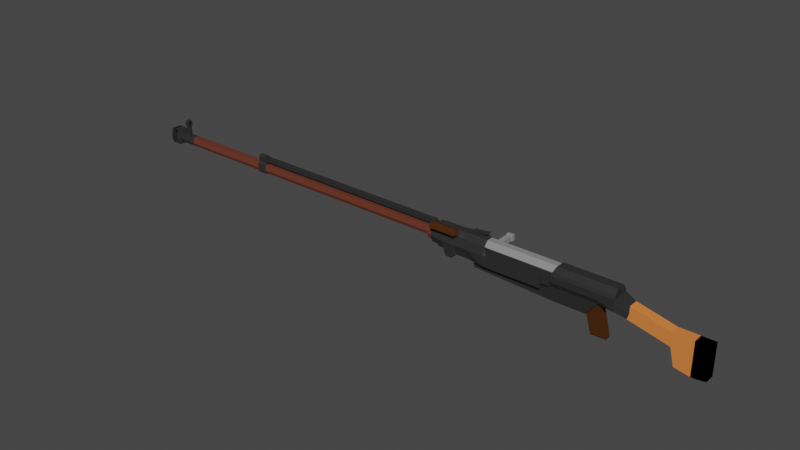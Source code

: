 # Source: ptrs.blend  (saved by Blender 2.93.20; exported with 4.5.12 LTS)
import bpy
from mathutils import Matrix  # noqa: F401  (used for matrix-valued properties, if any)

bpy.ops.wm.read_factory_settings(use_empty=True)
scene = bpy.context.scene
scene.name = 'Scene'

# ---- collections
col_collection = bpy.data.collections.new('Collection'); scene.collection.children.link(col_collection)

# ---- materials (node trees are filled in below, after node groups)
mat_darkmetal = bpy.data.materials.new('darkMetal')
mat_darkmetal.alpha_threshold = 0.0
mat_darkmetal.use_transparent_shadow = False
mat_darkmetal.line_color = (0.0, 0.0, 0.0, 1.0)
mat_darkerwood = bpy.data.materials.new('darkerWood')
mat_darkerwood.use_transparent_shadow = False
mat_wood = bpy.data.materials.new('wood')
mat_wood.use_transparent_shadow = False
mat_softdark = bpy.data.materials.new('softDark')
mat_softdark.use_transparent_shadow = False
mat_coppermetal = bpy.data.materials.new('copperMetal')
mat_coppermetal.use_transparent_shadow = False
mat_lightmetal = bpy.data.materials.new('lightMetal')
mat_lightmetal.use_transparent_shadow = False

# ---- material node trees
mat_darkmetal.use_nodes = True; mat_darkmetal.node_tree.nodes.clear()
_N = mat_darkmetal.node_tree.nodes; _L = mat_darkmetal.node_tree.links
n0 = _N.new('ShaderNodeOutputMaterial'); n0.name = 'Material Output'; n0.location = (300, 300)
n1 = _N.new('ShaderNodeBsdfPrincipled'); n1.name = 'Principled BSDF'; n1.location = (10, 300)
n1.distribution = 'GGX'
n1.subsurface_method = 'BURLEY'
n1.inputs[0].default_value = (0.02721, 0.02721, 0.02721, 1.0)
n1.inputs[2].default_value = 0.4
n1.inputs[3].default_value = 1.45
n1.inputs[27].default_value = (0.0, 0.0, 0.0, 1.0)
n1.inputs[28].default_value = 1.0
_L.new(n1.outputs[0], n0.inputs[0])
n0.is_active_output = True
mat_darkerwood.use_nodes = True; mat_darkerwood.node_tree.nodes.clear()
_N = mat_darkerwood.node_tree.nodes; _L = mat_darkerwood.node_tree.links
n0 = _N.new('ShaderNodeBsdfPrincipled'); n0.name = 'Principled BSDF'; n0.location = (10, 300)
n0.distribution = 'GGX'
n0.subsurface_method = 'BURLEY'
n0.inputs[0].default_value = (0.06372, 0.01847, 0.0, 1.0)
n0.inputs[3].default_value = 1.45
n0.inputs[27].default_value = (0.0, 0.0, 0.0, 1.0)
n0.inputs[28].default_value = 1.0
n1 = _N.new('ShaderNodeOutputMaterial'); n1.name = 'Material Output'; n1.location = (300, 300)
_L.new(n0.outputs[0], n1.inputs[0])
n1.is_active_output = True
mat_wood.use_nodes = True; mat_wood.node_tree.nodes.clear()
_N = mat_wood.node_tree.nodes; _L = mat_wood.node_tree.links
n0 = _N.new('ShaderNodeBsdfPrincipled'); n0.name = 'Principled BSDF'; n0.location = (10, 300)
n0.distribution = 'GGX'
n0.subsurface_method = 'BURLEY'
n0.inputs[0].default_value = (0.8, 0.2211, 0.04937, 1.0)
n0.inputs[3].default_value = 1.45
n0.inputs[27].default_value = (0.0, 0.0, 0.0, 1.0)
n0.inputs[28].default_value = 1.0
n1 = _N.new('ShaderNodeOutputMaterial'); n1.name = 'Material Output'; n1.location = (300, 300)
_L.new(n0.outputs[0], n1.inputs[0])
n1.is_active_output = True
mat_softdark.use_nodes = True; mat_softdark.node_tree.nodes.clear()
_N = mat_softdark.node_tree.nodes; _L = mat_softdark.node_tree.links
n0 = _N.new('ShaderNodeBsdfPrincipled'); n0.name = 'Principled BSDF'; n0.location = (10, 300)
n0.distribution = 'GGX'
n0.subsurface_method = 'BURLEY'
n0.inputs[0].default_value = (0.0, 0.0, 0.0, 1.0)
n0.inputs[3].default_value = 1.45
n0.inputs[13].default_value = 0.0
n0.inputs[27].default_value = (0.0, 0.0, 0.0, 1.0)
n0.inputs[28].default_value = 1.0
n1 = _N.new('ShaderNodeOutputMaterial'); n1.name = 'Material Output'; n1.location = (300, 300)
_L.new(n0.outputs[0], n1.inputs[0])
n1.is_active_output = True
mat_coppermetal.use_nodes = True; mat_coppermetal.node_tree.nodes.clear()
_N = mat_coppermetal.node_tree.nodes; _L = mat_coppermetal.node_tree.links
n0 = _N.new('ShaderNodeBsdfPrincipled'); n0.name = 'Principled BSDF'; n0.location = (10, 300)
n0.distribution = 'GGX'
n0.subsurface_method = 'BURLEY'
n0.inputs[0].default_value = (0.1376, 0.0351, 0.0197, 1.0)
n0.inputs[3].default_value = 1.45
n0.inputs[27].default_value = (0.0, 0.0, 0.0, 1.0)
n0.inputs[28].default_value = 1.0
n1 = _N.new('ShaderNodeOutputMaterial'); n1.name = 'Material Output'; n1.location = (300, 300)
_L.new(n0.outputs[0], n1.inputs[0])
n1.is_active_output = True
mat_lightmetal.use_nodes = True; mat_lightmetal.node_tree.nodes.clear()
_N = mat_lightmetal.node_tree.nodes; _L = mat_lightmetal.node_tree.links
n0 = _N.new('ShaderNodeBsdfPrincipled'); n0.name = 'Principled BSDF'; n0.location = (10, 300)
n0.distribution = 'GGX'
n0.subsurface_method = 'BURLEY'
n0.inputs[0].default_value = (0.2598, 0.2598, 0.2598, 1.0)
n0.inputs[3].default_value = 1.45
n0.inputs[27].default_value = (0.0, 0.0, 0.0, 1.0)
n0.inputs[28].default_value = 1.0
n1 = _N.new('ShaderNodeOutputMaterial'); n1.name = 'Material Output'; n1.location = (300, 300)
_L.new(n0.outputs[0], n1.inputs[0])
n1.is_active_output = True

# ---- world
world_world = bpy.data.worlds.new('World'); scene.world = world_world
world_world.use_nodes = True; world_world.node_tree.nodes.clear()
_N = world_world.node_tree.nodes; _L = world_world.node_tree.links
n0 = _N.new('ShaderNodeOutputWorld'); n0.name = 'World Output'; n0.location = (300, 300)
n1 = _N.new('ShaderNodeBackground'); n1.name = 'Background'; n1.location = (10, 300)
n1.inputs[0].default_value = (0.05088, 0.05088, 0.05088, 1.0)
_L.new(n1.outputs[0], n0.inputs[0])
n0.is_active_output = True
world_world.color = (0.05088, 0.05088, 0.05088)
world_world.use_sun_shadow = False
world_world.sun_shadow_jitter_overblur = 0.0

# ---- meshes
me_cube = bpy.data.meshes.new('Cube')
me_cube.from_pydata([(1.732, 0.07108, 0.275), (1.732, 0.07108, 0.1878), (1.732, -0.07108, 0.275), (1.732, -0.07108, 0.1878), (1.267, 0.07108, 0.275), (1.267, 0.04887, 0.1878), (1.267, -0.07108, 0.275), (1.267, -0.04887, 0.1878), (1.608, 0.04887, 0.1878), (1.608, -0.07108, 0.275), (1.608, -0.04887, 0.1878), (1.608, 0.07108, 0.275), (1.267, 0.03636, 0.07609), (1.267, -0.03636, 0.07609), (1.521, 0.03636, 0.07609), (1.521, -0.03636, 0.07609), (0.6504, 0.03604, 0.2143), (0.6504, -0.03604, 0.2143), (0.6504, 0.03604, 0.1026), (0.6504, -0.03604, 0.1026), (1.608, -0.03635, 0.3361), (1.294, -0.03635, 0.3361), (1.732, 0.03635, 0.3361), (1.732, -0.03635, 0.3361), (1.294, 0.03635, 0.3361), (1.608, 0.03635, 0.3361), (1.26, 0.06427, 0.1878), (1.26, -0.06427, 0.1878), (1.26, -0.06427, 0.2978), (1.26, 0.06427, 0.2978), (1.185, 0.06427, 0.1878), (1.185, -0.06427, 0.1878), (1.185, -0.06427, 0.2978), (1.185, 0.06427, 0.2978), (1.732, 0.07108, 0.2279), (1.267, -0.07108, 0.2279), (1.732, -0.07108, 0.2279), (1.267, 0.07108, 0.2279), (1.608, 0.07108, 0.2279), (1.608, -0.07108, 0.2279), (1.26, -0.06427, 0.2384), (1.26, 0.06427, 0.2384), (1.185, -0.06427, 0.2384), (1.185, 0.06427, 0.2384), (0.7447, -0.07845, 0.2384), (0.7447, -0.05758, 0.2978), (0.7447, 0.05228, 0.2978), (0.7447, 0.06427, 0.2384), (1.608, 0.06288, 0.2977), (1.732, 0.06288, 0.2977), (1.608, -0.06288, 0.2977), (1.277, -0.06288, 0.2977), (1.277, 0.06288, 0.2977), (1.732, -0.06288, 0.2977), (1.126, 0.06427, 0.2978), (1.092, -0.06427, 0.2978), (1.092, -0.06427, 0.2384), (1.092, 0.06427, 0.2384), (0.7636, -0.06427, 0.2978), (0.7636, -0.06427, 0.2384), (0.7636, 0.06427, 0.2384), (1.823, 0.03861, 0.1951), (1.81, 0.03861, 0.1516), (1.823, -0.03861, 0.1951), (1.81, -0.03861, 0.1516), (1.823, 0.03861, 0.2504), (1.823, -0.03861, 0.2504), (2.113, 0.03861, 0.1266), (2.113, 0.03861, 0.07965), (2.113, -0.03861, 0.1266), (2.113, -0.03861, 0.07965), (2.113, 0.03861, 0.1819), (2.113, -0.03861, 0.1819), (2.261, 0.03861, 0.1266), (2.261, 0.03861, 0.07965), (2.261, -0.03861, 0.1266), (2.261, -0.03861, 0.07965), (2.261, 0.03861, 0.1819), (2.261, -0.03861, 0.1819), (2.146, -0.03861, -0.05093), (2.146, 0.03861, -0.05093), (2.261, -0.03861, -0.07302), (2.261, 0.03861, -0.07302), (2.304, 0.03861, 0.1266), (2.304, 0.03861, 0.07965), (2.304, -0.03861, 0.1266), (2.304, -0.03861, 0.07965), (2.304, 0.03861, 0.1819), (2.304, -0.03861, 0.1819), (2.304, -0.03861, -0.07302), (2.304, 0.03861, -0.07302), (2.367, 0.03861, 0.1266), (2.367, 0.03861, 0.07965), (2.367, -0.03861, 0.1266), (2.367, -0.03861, 0.07965), (2.367, 0.03861, 0.1819), (2.367, -0.03861, 0.1819), (2.367, -0.03861, -0.0633), (2.367, 0.03861, -0.0633), (1.611, 0.02763, 0.1857), (1.611, -0.02763, 0.1857), (1.524, 0.02763, 0.0739), (1.524, -0.02763, 0.0739), (1.673, 0.02763, -0.05213), (1.673, -0.02763, -0.05213), (1.562, 0.02763, -0.05643), (1.562, -0.02763, -0.05643), (1.673, 0.01599, -0.06589), (1.673, -0.01599, -0.06589), (1.562, 0.01599, -0.07018), (1.562, -0.01599, -0.07018)], [], [(51, 50, 20, 21), (39, 9, 6, 35), (37, 5, 26, 41), (8, 1, 3, 10), (1, 34, 61, 62), (38, 11, 0, 34), (37, 4, 11, 38), (8, 10, 100, 99), (36, 2, 9, 39), (49, 48, 25, 22), (12, 14, 15, 13), (5, 12, 18, 16), (10, 7, 13, 15), (5, 8, 14, 12), (17, 16, 18, 19), (7, 5, 16, 17), (12, 13, 19, 18), (13, 7, 17, 19), (25, 24, 21, 20), (22, 25, 20, 23), (48, 52, 24, 25), (50, 53, 23, 20), (52, 51, 21, 24), (53, 49, 22, 23), (40, 28, 32, 42), (35, 6, 28, 40), (5, 7, 27, 26), (28, 6, 51), (43, 42, 56, 57), (41, 26, 30, 43), (26, 27, 31, 30), (33, 43, 57, 54), (29, 41, 43, 33), (31, 42, 43, 30), (7, 35, 40, 27), (27, 40, 42, 31), (3, 36, 39, 10), (5, 37, 38, 8), (8, 38, 34, 1), (36, 3, 64, 63), (4, 37, 41, 29), (10, 39, 35, 7), (44, 45, 46, 47), (59, 58, 45, 44), (60, 59, 44, 47), (2, 0, 49, 53), (4, 29, 52), (9, 2, 53, 50), (11, 4, 52, 48), (0, 11, 48, 49), (6, 9, 50, 51), (42, 32, 55, 56), (57, 56, 59, 60), (56, 55, 58, 59), (64, 62, 68, 70), (66, 63, 69, 72), (2, 36, 63, 66), (3, 1, 62, 64), (34, 0, 65, 61), (0, 2, 66, 65), (71, 72, 78, 77), (67, 71, 77, 73), (63, 64, 70, 69), (61, 65, 71, 67), (65, 66, 72, 71), (62, 61, 67, 68), (75, 76, 86, 85), (78, 75, 85, 88), (68, 67, 73, 74), (72, 69, 75, 78), (76, 81, 89, 86), (69, 70, 76, 75), (79, 80, 82, 81), (70, 68, 80, 79), (76, 70, 79, 81), (68, 74, 82, 80), (88, 85, 93, 96), (89, 90, 98, 97), (90, 84, 92, 98), (82, 74, 84, 90), (73, 77, 87, 83), (81, 82, 90, 89), (77, 78, 88, 87), (74, 73, 83, 84), (91, 95, 96, 93), (92, 91, 93, 94), (92, 94, 97, 98), (85, 86, 94, 93), (86, 89, 97, 94), (83, 87, 95, 91), (87, 88, 96, 95), (84, 83, 91, 92), (101, 99, 103, 105), (10, 15, 102, 100), (14, 8, 99, 101), (15, 14, 101, 102), (104, 106, 110, 108), (102, 101, 105, 106), (100, 102, 106, 104), (99, 100, 104, 103), (107, 108, 110, 109), (103, 104, 108, 107), (105, 103, 107, 109), (106, 105, 109, 110)])
me_cube.polygons.foreach_set('material_index', [0, 0, 0, 0, 0, 0, 0, 0, 0, 0, 0, 0, 0, 0, 0, 0, 0, 0, 0, 0, 0, 0, 0, 0, 0, 0, 0, 0, 0, 0, 0, 0, 0, 0, 0, 0, 0, 0, 0, 0, 0, 0, 0, 0, 0, 0, 0, 0, 0, 0, 0, 0, 0, 0, 2, 2, 0, 0, 0, 0, 2, 2, 2, 2, 2, 2, 3, 3, 2, 2, 3, 2, 2, 2, 2, 2, 3, 3, 3, 3, 3, 3, 3, 3, 3, 3, 3, 3, 3, 3, 3, 3, 1, 0, 0, 0, 1, 1, 1, 1, 1, 1, 1, 1])
_uv = me_cube.uv_layers.new(name='UVMap')
_uv.uv.foreach_set('vector', [0.625, 1.0, 0.625, 0.8166, 0.625, 0.8166, 0.625, 1.0, 0.4899, 0.8166, 0.625, 0.8166, 0.625, 1.0, 0.4899, 1.0, 0.4899, 0.25, 0.375, 0.25, 0.375, 0.25, 0.4899, 0.25, 0.3084, 0.5, 0.375, 0.5, 0.375, 0.75, 0.3084, 0.75, 0.375, 0.5, 0.4899, 0.5, 0.4899, 0.5, 0.375, 0.5, 0.4899, 0.4334, 0.625, 0.4334, 0.625, 0.5, 0.4899, 0.5, 0.4899, 0.25, 0.625, 0.25, 0.625, 0.4334, 0.4899, 0.4334, 0.3084, 0.5, 0.3084, 0.75, 0.3084, 0.75, 0.3084, 0.5, 0.4899, 0.75, 0.625, 0.75, 0.625, 0.8166, 0.4899, 0.8166, 0.625, 0.5, 0.625, 0.4334, 0.625, 0.4334, 0.625, 0.5, 0.125, 0.5, 0.3084, 0.5, 0.3084, 0.75, 0.125, 0.75, 0.375, 0.25, 0.375, 0.25, 0.375, 0.25, 0.375, 0.25, 0.375, 0.8166, 0.375, 1.0, 0.375, 1.0, 0.375, 0.8166, 0.375, 0.25, 0.375, 0.4334, 0.375, 0.4334, 0.375, 0.25, 0.375, 0.0, 0.375, 0.25, 0.375, 0.25, 0.375, 0.0, 0.375, 0.0, 0.375, 0.25, 0.375, 0.25, 0.375, 0.0, 0.125, 0.5, 0.125, 0.75, 0.125, 0.75, 0.125, 0.5, 0.375, 1.0, 0.375, 1.0, 0.375, 1.0, 0.375, 1.0, 0.6916, 0.5, 0.875, 0.5, 0.875, 0.75, 0.6916, 0.75, 0.625, 0.5, 0.6916, 0.5, 0.6916, 0.75, 0.625, 0.75, 0.625, 0.4334, 0.625, 0.25, 0.625, 0.25, 0.625, 0.4334, 0.625, 0.8166, 0.625, 0.75, 0.625, 0.75, 0.625, 0.8166, 0.625, 0.25, 0.625, 0.0, 0.625, 0.0, 0.625, 0.25, 0.625, 0.75, 0.625, 0.5, 0.625, 0.5, 0.625, 0.75, 0.4899, 1.0, 0.625, 1.0, 0.625, 1.0, 0.4899, 1.0, 0.4899, 1.0, 0.625, 1.0, 0.625, 1.0, 0.4899, 1.0, 0.375, 0.25, 0.375, 0.0, 0.375, 0.0, 0.375, 0.25, 0.625, 1.0, 0.625, 1.0, 0.625, 1.0, 0.4899, 0.25, 0.4899, 0.0, 0.4899, 0.0, 0.4899, 0.25, 0.4899, 0.25, 0.375, 0.25, 0.375, 0.25, 0.4899, 0.25, 0.375, 0.25, 0.375, 0.0, 0.375, 0.0, 0.375, 0.25, 0.625, 0.25, 0.4899, 0.25, 0.4899, 0.25, 0.625, 0.25, 0.625, 0.25, 0.4899, 0.25, 0.4899, 0.25, 0.625, 0.25, 0.375, 0.0, 0.4899, 0.0, 0.4899, 0.25, 0.375, 0.25, 0.375, 1.0, 0.4899, 1.0, 0.4899, 1.0, 0.375, 1.0, 0.375, 1.0, 0.4899, 1.0, 0.4899, 1.0, 0.375, 1.0, 0.375, 0.75, 0.4899, 0.75, 0.4899, 0.8166, 0.375, 0.8166, 0.375, 0.25, 0.4899, 0.25, 0.4899, 0.4334, 0.375, 0.4334, 0.375, 0.4334, 0.4899, 0.4334, 0.4899, 0.5, 0.375, 0.5, 0.4899, 0.75, 0.375, 0.75, 0.375, 0.75, 0.4899, 0.75, 0.625, 0.25, 0.4899, 0.25, 0.4899, 0.25, 0.625, 0.25, 0.375, 0.8166, 0.4899, 0.8166, 0.4899, 1.0, 0.375, 1.0, 0.4899, 0.0, 0.625, 0.0, 0.625, 0.25, 0.4899, 0.25, 0.4899, 1.0, 0.625, 1.0, 0.625, 1.0, 0.4899, 1.0, 0.4899, 0.25, 0.4899, 0.0, 0.4899, 0.0, 0.4899, 0.25, 0.625, 0.75, 0.625, 0.5, 0.625, 0.5, 0.625, 0.75, 0.625, 0.25, 0.625, 0.25, 0.625, 0.25, 0.625, 0.8166, 0.625, 0.75, 0.625, 0.75, 0.625, 0.8166, 0.625, 0.4334, 0.625, 0.25, 0.625, 0.25, 0.625, 0.4334, 0.625, 0.5, 0.625, 0.4334, 0.625, 0.4334, 0.625, 0.5, 0.625, 1.0, 0.625, 0.8166, 0.625, 0.8166, 0.625, 1.0, 0.4899, 1.0, 0.625, 1.0, 0.625, 1.0, 0.4899, 1.0, 0.4899, 0.25, 0.4899, 0.0, 0.4899, 0.0, 0.4899, 0.25, 0.4899, 1.0, 0.625, 1.0, 0.625, 1.0, 0.4899, 1.0, 0.375, 0.75, 0.375, 0.5, 0.375, 0.5, 0.375, 0.75, 0.625, 0.75, 0.4899, 0.75, 0.4899, 0.75, 0.625, 0.75, 0.625, 0.75, 0.4899, 0.75, 0.4899, 0.75, 0.625, 0.75, 0.375, 0.75, 0.375, 0.5, 0.375, 0.5, 0.375, 0.75, 0.4899, 0.5, 0.625, 0.5, 0.625, 0.5, 0.4899, 0.5, 0.625, 0.5, 0.625, 0.75, 0.625, 0.75, 0.625, 0.5, 0.625, 0.5, 0.625, 0.75, 0.625, 0.75, 0.625, 0.5, 0.4899, 0.5, 0.625, 0.5, 0.625, 0.5, 0.4899, 0.5, 0.4899, 0.75, 0.375, 0.75, 0.375, 0.75, 0.4899, 0.75, 0.4899, 0.5, 0.625, 0.5, 0.625, 0.5, 0.4899, 0.5, 0.625, 0.5, 0.625, 0.75, 0.625, 0.75, 0.625, 0.5, 0.375, 0.5, 0.4899, 0.5, 0.4899, 0.5, 0.375, 0.5, 0.4899, 0.75, 0.375, 0.75, 0.375, 0.75, 0.4899, 0.75, 0.625, 0.75, 0.4899, 0.75, 0.4899, 0.75, 0.625, 0.75, 0.375, 0.5, 0.4899, 0.5, 0.4899, 0.5, 0.375, 0.5, 0.625, 0.75, 0.4899, 0.75, 0.4899, 0.75, 0.625, 0.75, 0.375, 0.75, 0.375, 0.75, 0.375, 0.75, 0.375, 0.75, 0.4899, 0.75, 0.375, 0.75, 0.375, 0.75, 0.4899, 0.75, 0.375, 0.75, 0.375, 0.5, 0.375, 0.5, 0.375, 0.75, 0.375, 0.75, 0.375, 0.5, 0.375, 0.5, 0.375, 0.75, 0.375, 0.75, 0.375, 0.75, 0.375, 0.75, 0.375, 0.75, 0.375, 0.5, 0.375, 0.5, 0.375, 0.5, 0.375, 0.5, 0.625, 0.75, 0.4899, 0.75, 0.4899, 0.75, 0.625, 0.75, 0.375, 0.75, 0.375, 0.5, 0.375, 0.5, 0.375, 0.75, 0.375, 0.5, 0.375, 0.5, 0.375, 0.5, 0.375, 0.5, 0.375, 0.5, 0.375, 0.5, 0.375, 0.5, 0.375, 0.5, 0.4899, 0.5, 0.625, 0.5, 0.625, 0.5, 0.4899, 0.5, 0.375, 0.75, 0.375, 0.5, 0.375, 0.5, 0.375, 0.75, 0.625, 0.5, 0.625, 0.75, 0.625, 0.75, 0.625, 0.5, 0.375, 0.5, 0.4899, 0.5, 0.4899, 0.5, 0.375, 0.5, 0.4899, 0.5, 0.625, 0.5, 0.625, 0.75, 0.4899, 0.75, 0.375, 0.5, 0.4899, 0.5, 0.4899, 0.75, 0.375, 0.75, 0.375, 0.5, 0.375, 0.75, 0.375, 0.75, 0.375, 0.5, 0.4899, 0.75, 0.375, 0.75, 0.375, 0.75, 0.4899, 0.75, 0.375, 0.75, 0.375, 0.75, 0.375, 0.75, 0.375, 0.75, 0.4899, 0.5, 0.625, 0.5, 0.625, 0.5, 0.4899, 0.5, 0.625, 0.5, 0.625, 0.75, 0.625, 0.75, 0.625, 0.5, 0.375, 0.5, 0.4899, 0.5, 0.4899, 0.5, 0.375, 0.5, 0.375, 0.4334, 0.375, 0.4334, 0.375, 0.4334, 0.375, 0.4334, 0.375, 0.8166, 0.375, 0.8166, 0.375, 0.8166, 0.375, 0.8166, 0.375, 0.4334, 0.375, 0.4334, 0.375, 0.4334, 0.375, 0.4334, 0.3084, 0.75, 0.3084, 0.5, 0.3084, 0.5, 0.3084, 0.75, 0.375, 0.8166, 0.375, 0.8166, 0.375, 0.8166, 0.375, 0.8166, 0.3084, 0.75, 0.3084, 0.5, 0.3084, 0.5, 0.3084, 0.75, 0.375, 0.8166, 0.375, 0.8166, 0.375, 0.8166, 0.375, 0.8166, 0.3084, 0.5, 0.3084, 0.75, 0.3084, 0.75, 0.3084, 0.5, 0.3084, 0.5, 0.3084, 0.75, 0.3084, 0.75, 0.3084, 0.5, 0.3084, 0.5, 0.3084, 0.75, 0.3084, 0.75, 0.3084, 0.5, 0.375, 0.4334, 0.375, 0.4334, 0.375, 0.4334, 0.375, 0.4334, 0.3084, 0.75, 0.3084, 0.5, 0.3084, 0.5, 0.3084, 0.75])
me_cube.materials.append(mat_darkmetal)
me_cube.materials.append(mat_darkerwood)
me_cube.materials.append(mat_wood)
me_cube.materials.append(mat_softdark)
me_cube.use_remesh_preserve_volume = False
me_cube.use_remesh_preserve_attributes = False
me_cube.use_mirror_vertex_groups = False
me_cube.update()
me_cube_002 = bpy.data.meshes.new('Cube.002')
me_cube_002.from_pydata([(0.7474, -0.07916, 0.1592), (0.7474, -0.07916, 0.2385), (0.7474, 0.07916, 0.1592), (0.7474, 0.07916, 0.2385), (1.199, -0.07916, 0.1592), (1.199, -0.07916, 0.2385), (1.199, 0.07916, 0.1592), (1.199, 0.07916, 0.2385), (0.6141, 0.05553, 0.1592), (0.6141, -0.05553, 0.1592), (0.6141, -0.07916, 0.2368), (0.6141, 0.07916, 0.2368), (0.7474, -0.05921, 0.3003), (0.7474, 0.05921, 0.3003), (0.6141, -0.05921, 0.3003), (0.6141, 0.05921, 0.3003), (0.3588, 0.05553, 0.1724), (0.3588, -0.05553, 0.1724), (0.3588, -0.07916, 0.2368), (0.3588, 0.07916, 0.2368), (0.3588, -0.05921, 0.3003), (0.3588, 0.05921, 0.3003), (0.502, -0.07258, 0.1592), (0.502, 0.07258, 0.1592), (0.502, 0.05921, 0.3003), (0.502, -0.05921, 0.3003), (0.502, 0.07916, 0.2368), (0.502, -0.07916, 0.2368), (0.4237, -0.07258, 0.1592), (0.4237, 0.05921, 0.3003), (0.4237, -0.07916, 0.2368), (0.4237, 0.07258, 0.1592), (0.4237, -0.05921, 0.3003), (0.4237, 0.07916, 0.2368), (0.5175, 0.05553, 0.1592), (0.5175, -0.05921, 0.3003), (0.5175, 0.07916, 0.2368), (0.5175, -0.05553, 0.1592), (0.5175, 0.05921, 0.3003), (0.5175, -0.07916, 0.2368), (0.4095, -0.05553, 0.1724), (0.4095, 0.05921, 0.3003), (0.4095, -0.07916, 0.2368), (0.4095, 0.05553, 0.1724), (0.4095, -0.05921, 0.3003), (0.4095, 0.07916, 0.2368), (0.4384, 0.07258, 0.1288), (0.4872, 0.07258, 0.1288), (0.4872, -0.07258, 0.1288), (0.4384, -0.07258, 0.1288), (0.7474, -0.02566, 0.3357), (0.7474, 0.02566, 0.3357), (0.6141, -0.02566, 0.3357), (0.6141, 0.02566, 0.3357), (0.3588, -0.02566, 0.3357), (0.3588, 0.02566, 0.3357), (0.4095, 0.02566, 0.3357), (0.5175, -0.02566, 0.3357), (0.5175, 0.02566, 0.3357), (0.502, 0.02566, 0.3357), (0.4237, -0.02566, 0.3357), (0.502, -0.02566, 0.3357), (0.4237, 0.02566, 0.3357), (0.4095, -0.02566, 0.3357), (0.356, 0.04784, 0.1827), (0.356, -0.04784, 0.1827), (0.356, -0.0682, 0.2368), (0.356, 0.0682, 0.2368), (0.356, -0.05101, 0.3003), (0.356, 0.05101, 0.3003), (0.303, 0.04784, 0.1827), (0.303, -0.04784, 0.1827), (0.303, -0.0682, 0.2368), (0.303, 0.0682, 0.2368), (0.303, -0.05101, 0.3003), (0.303, 0.05101, 0.3003), (0.2983, 0.03847, 0.1948), (0.2983, -0.03847, 0.1948), (0.2983, -0.05484, 0.2368), (0.2983, 0.05484, 0.2368), (0.2983, -0.04102, 0.3003), (0.2983, 0.04102, 0.3003), (0.2611, 0.03847, 0.1948), (0.2611, -0.03847, 0.1948), (0.2611, -0.05484, 0.2368), (0.2611, 0.05484, 0.2368), (0.2611, -0.04102, 0.3003), (0.2611, 0.04102, 0.3003), (0.2518, 0.02496, 0.2114), (0.2518, -0.02496, 0.2114), (0.2518, -0.03558, 0.2387), (0.2518, 0.03558, 0.2387), (0.2518, -0.02661, 0.2798), (0.2518, 0.02661, 0.2798), (-2.179, 0.02496, 0.2114), (-2.179, -0.02496, 0.2114), (-2.179, -0.03558, 0.2387), (-2.179, 0.03558, 0.2387), (-2.179, -0.02661, 0.2798), (-2.179, 0.02661, 0.2798), (0.356, -0.01708, 0.3019), (0.356, 0.01708, 0.3019), (0.3392, -0.01708, 0.3019), (0.3392, 0.01708, 0.3019), (0.356, -0.01708, 0.3347), (0.356, 0.01708, 0.3347), (0.3392, -0.01708, 0.3347), (0.3392, 0.01708, 0.3347), (0.3603, -0.05101, 0.3003), (0.3603, 0.05101, 0.3003), (0.3603, -0.01708, 0.3019), (0.3603, 0.01708, 0.3019), (0.3603, -0.01708, 0.3347), (0.3603, 0.01708, 0.3347), (0.2612, -0.01708, 0.3019), (0.2612, 0.01708, 0.3019), (0.2612, -0.01708, 0.3347), (0.2612, 0.01708, 0.3347), (0.3241, -0.01708, 0.2995), (0.3241, 0.01708, 0.2995), (0.2612, -0.01708, 0.2995), (0.2612, 0.01708, 0.2995), (-1.394, -0.01708, 0.3019), (-1.394, 0.01708, 0.3019), (-1.394, -0.01708, 0.3347), (-1.394, 0.01708, 0.3347), (0.2973, 0.01708, 0.3347), (0.2973, -0.01708, 0.3347), (0.2973, 0.01708, 0.3019), (0.2973, -0.01708, 0.3019), (0.2903, 0.01708, 0.2995), (0.2903, -0.01708, 0.2995), (-2.24, 0.02496, 0.2114), (-2.24, -0.02496, 0.2114), (-2.24, -0.03558, 0.2387), (-2.24, 0.03558, 0.2387), (-2.24, -0.02661, 0.2798), (-2.24, 0.02661, 0.2798), (-2.273, 0.02496, 0.2114), (-2.273, -0.02496, 0.2114), (-2.273, -0.03558, 0.2387), (-2.273, 0.03558, 0.2387), (-2.273, -0.02661, 0.2798), (-2.273, 0.02661, 0.2798), (-2.337, 0.02496, 0.2114), (-2.337, -0.02496, 0.2114), (-2.337, -0.03558, 0.2387), (-2.337, 0.03558, 0.2387), (-2.337, -0.02661, 0.2798), (-2.337, 0.02661, 0.2798), (-2.344, 0.03756, 0.1852), (-2.344, -0.03756, 0.1852), (-2.344, -0.05354, 0.2363), (-2.344, 0.05354, 0.2363), (-2.344, -0.04005, 0.3084), (-2.344, 0.04005, 0.3084), (-2.24, -0.01248, 0.2874), (-2.24, 0.01248, 0.2874), (-2.273, -0.01248, 0.2874), (-2.273, 0.01248, 0.2874), (-2.24, -0.01248, 0.3586), (-2.24, 0.01248, 0.3586), (-2.273, -0.01248, 0.3586), (-2.273, 0.01248, 0.3586), (-2.273, 0.01204, 0.3723), (-2.273, -0.01204, 0.3723), (-2.24, 0.01204, 0.3723), (-2.24, -0.01204, 0.3723), (0.7141, -0.02566, 0.3483), (0.7141, 0.02566, 0.3483), (0.6175, -0.02566, 0.3483), (0.6175, 0.02566, 0.3483), (0.5474, -0.02566, 0.3385), (0.5474, 0.02566, 0.3385), (0.7141, -0.02566, 0.3587), (0.7141, 0.02566, 0.3587), (0.6175, -0.02566, 0.3587), (0.6175, 0.02566, 0.3587), (0.356, -0.01025, 0.3402), (0.356, 0.01025, 0.3402), (0.3392, -0.01025, 0.3402), (0.3392, 0.01025, 0.3402), (0.2612, -0.01025, 0.3402), (0.2612, 0.01025, 0.3402), (0.2973, 0.01025, 0.3402), (0.2973, -0.01025, 0.3402), (-2.273, -0.01204, 0.393), (-2.24, -0.01204, 0.393), (-2.273, 0.01204, 0.393), (-2.24, 0.01204, 0.393), (-2.273, -0.01351, 0.4071), (-2.24, -0.01351, 0.4071), (-2.273, 0.01351, 0.4071), (-2.24, 0.01351, 0.4071), (-2.273, -0.02106, 0.3674), (-2.273, 0.02106, 0.3674), (-2.24, -0.02106, 0.3674), (-2.24, 0.02106, 0.3674), (-2.273, -0.02106, 0.3979), (-2.273, 0.02106, 0.3979), (-2.24, -0.02106, 0.3979), (-2.24, 0.02106, 0.3979), (-2.427, 0.03756, 0.1852), (-2.427, -0.03756, 0.1852), (-2.427, -0.05354, 0.2363), (-2.427, 0.05354, 0.2363), (-2.427, -0.04005, 0.3084), (-2.427, 0.04005, 0.3084), (-2.433, 0.02212, 0.215), (-2.433, -0.02212, 0.215), (-2.433, -0.03154, 0.2392), (-2.433, 0.03154, 0.2392), (-2.433, -0.02359, 0.2757), (-2.433, 0.02359, 0.2757), (-2.434, 0.01303, 0.2266), (-2.434, -0.01303, 0.2266), (-2.434, -0.01858, 0.2409), (-2.434, 0.01858, 0.2409), (-2.434, -0.0139, 0.2624), (-2.434, 0.0139, 0.2624), (-2.457, 0.01303, 0.2266), (-2.457, -0.01303, 0.2266), (-2.457, -0.01858, 0.2409), (-2.457, 0.01858, 0.2409), (-2.457, -0.0139, 0.2624), (-2.457, 0.0139, 0.2624), (-2.361, -0.05354, 0.2363), (-2.41, -0.05354, 0.2363), (-2.41, -0.03756, 0.1852), (-2.361, -0.03756, 0.1852), (-2.361, 0.05354, 0.2363), (-2.41, 0.05354, 0.2363), (-2.41, 0.04005, 0.3084), (-2.361, 0.04005, 0.3084), (-2.41, -0.04005, 0.3084), (-2.361, -0.04005, 0.3084), (-2.41, 0.03756, 0.1852), (-2.361, 0.03756, 0.1852), (-2.41, 0.04005, 0.3034), (-2.361, 0.04005, 0.3034), (-2.41, -0.04005, 0.3034), (-2.361, -0.04005, 0.3034), (-2.41, -0.03756, 0.1888), (-2.361, -0.03756, 0.1888), (-2.41, 0.03756, 0.1888), (-2.361, 0.03756, 0.1888)], [], [(10, 1, 12, 14), (2, 3, 7, 6), (6, 7, 5, 4), (4, 5, 1, 0), (2, 6, 4, 0), (7, 3, 1, 5), (44, 32, 60, 63), (2, 0, 9, 8), (3, 2, 8, 11), (0, 1, 10, 9), (29, 41, 56, 62), (1, 3, 13, 12), (3, 11, 15, 13), (43, 40, 17, 16), (19, 16, 64, 67), (18, 20, 68, 66), (45, 43, 16, 19), (40, 42, 18, 17), (41, 45, 19, 21), (42, 44, 20, 18), (39, 35, 25, 27), (38, 36, 26, 24), (37, 39, 27, 22), (36, 34, 23, 26), (34, 37, 22, 23), (21, 20, 54, 55), (27, 25, 32, 30), (24, 26, 33, 29), (22, 27, 30, 28), (26, 23, 31, 33), (31, 23, 47, 46), (15, 38, 58, 53), (24, 29, 62, 59), (8, 9, 37, 34), (11, 8, 34, 36), (9, 10, 39, 37), (15, 11, 36, 38), (10, 14, 35, 39), (30, 32, 44, 42), (29, 33, 45, 41), (28, 30, 42, 40), (33, 31, 43, 45), (31, 28, 40, 43), (14, 12, 50, 52), (47, 48, 49, 46), (22, 28, 49, 48), (23, 22, 48, 47), (28, 31, 46, 49), (63, 56, 55, 54), (58, 57, 172, 173), (57, 58, 59, 61), (61, 59, 62, 60), (57, 52, 170, 172), (60, 62, 56, 63), (38, 24, 59, 58), (12, 13, 51, 50), (25, 35, 57, 61), (20, 44, 63, 54), (32, 25, 61, 60), (41, 21, 55, 56), (13, 15, 53, 51), (35, 14, 52, 57), (69, 67, 73, 75), (65, 66, 72, 71), (17, 18, 66, 65), (21, 19, 67, 69), (20, 21, 69, 68), (16, 17, 65, 64), (71, 72, 78, 77), (73, 70, 76, 79), (100, 68, 108, 110), (64, 65, 71, 70), (66, 68, 74, 72), (67, 64, 70, 73), (78, 80, 86, 84), (76, 77, 83, 82), (75, 73, 79, 81), (74, 75, 81, 80), (70, 71, 77, 76), (72, 74, 80, 78), (87, 85, 91, 93), (83, 84, 90, 89), (79, 76, 82, 85), (77, 78, 84, 83), (81, 79, 85, 87), (80, 81, 87, 86), (90, 92, 98, 96), (88, 89, 95, 94), (86, 87, 93, 92), (82, 83, 89, 88), (84, 86, 92, 90), (85, 82, 88, 91), (99, 97, 135, 137), (95, 96, 134, 133), (91, 88, 94, 97), (89, 90, 96, 95), (93, 91, 97, 99), (92, 93, 99, 98), (102, 100, 104, 106), (74, 68, 100, 102), (75, 74, 102, 103), (69, 75, 103, 101), (107, 106, 180, 181), (106, 104, 178, 180), (101, 103, 107, 105), (68, 69, 109, 108), (108, 109, 111, 110), (110, 111, 113, 112), (104, 100, 110, 112), (105, 104, 112, 113), (101, 105, 113, 111), (69, 101, 111, 109), (115, 114, 122, 123), (126, 128, 115, 117), (103, 102, 118, 119), (129, 127, 116, 114), (130, 131, 120, 121), (128, 103, 119, 130), (114, 115, 121, 120), (129, 114, 120, 131), (123, 122, 124, 125), (117, 115, 123, 125), (116, 117, 125, 124), (114, 116, 124, 122), (102, 129, 131, 118), (115, 128, 130, 121), (119, 118, 131, 130), (129, 128, 126, 127), (102, 106, 107, 103), (133, 134, 140, 139), (135, 132, 138, 141), (98, 99, 137, 136), (94, 95, 133, 132), (96, 98, 136, 134), (97, 94, 132, 135), (140, 142, 148, 146), (138, 139, 145, 144), (137, 135, 141, 143), (142, 136, 156, 158), (132, 133, 139, 138), (134, 136, 142, 140), (149, 147, 153, 155), (145, 146, 152, 151), (141, 138, 144, 147), (139, 140, 146, 145), (143, 141, 147, 149), (142, 143, 149, 148), (232, 231, 205, 207), (228, 227, 204, 203), (148, 149, 155, 154), (144, 145, 151, 150), (146, 148, 154, 152), (147, 144, 150, 153), (157, 159, 163, 161), (136, 137, 157, 156), (137, 143, 159, 157), (143, 142, 158, 159), (163, 162, 194, 195), (156, 157, 161, 160), (158, 156, 160, 162), (159, 158, 162, 163), (162, 160, 196, 194), (160, 161, 197, 196), (197, 195, 199, 201), (161, 163, 195, 197), (170, 168, 174, 176), (170, 171, 173, 172), (51, 53, 171, 169), (50, 51, 169, 168), (53, 58, 173, 171), (52, 50, 168, 170), (174, 175, 177, 176), (171, 170, 176, 177), (169, 171, 177, 175), (168, 169, 175, 174), (178, 179, 181, 180), (185, 184, 183, 182), (127, 126, 184, 185), (117, 116, 182, 183), (126, 117, 183, 184), (105, 107, 181, 179), (116, 127, 185, 182), (104, 105, 179, 178), (200, 201, 193, 191), (164, 166, 189, 188), (194, 196, 200, 198), (186, 187, 167, 165), (193, 192, 190, 191), (201, 199, 192, 193), (199, 198, 190, 192), (198, 200, 191, 190), (165, 164, 195, 194), (166, 167, 196, 197), (188, 186, 198, 199), (187, 189, 201, 200), (164, 188, 199, 195), (189, 166, 197, 201), (186, 165, 194, 198), (167, 187, 200, 196), (164, 165, 167, 166), (188, 189, 187, 186), (203, 204, 210, 209), (205, 202, 208, 211), (234, 232, 207, 206), (236, 228, 203, 202), (227, 234, 206, 204), (231, 236, 202, 205), (209, 210, 216, 215), (211, 208, 214, 217), (207, 205, 211, 213), (206, 207, 213, 212), (202, 203, 209, 208), (204, 206, 212, 210), (216, 218, 224, 222), (214, 215, 221, 220), (213, 211, 217, 219), (212, 213, 219, 218), (208, 209, 215, 214), (210, 212, 218, 216), (221, 222, 223, 220), (223, 222, 224, 225), (217, 214, 220, 223), (215, 216, 222, 221), (219, 217, 223, 225), (218, 219, 225, 224), (153, 150, 237, 230), (230, 226, 235, 233), (152, 154, 235, 226), (226, 230, 237, 229), (150, 151, 229, 237), (228, 236, 244, 242), (154, 155, 233, 235), (232, 234, 240, 238), (151, 152, 226, 229), (231, 227, 228, 236), (155, 153, 230, 233), (227, 231, 232, 234), (241, 239, 238, 240), (234, 235, 241, 240), (233, 232, 238, 239), (235, 233, 239, 241), (245, 243, 242, 244), (236, 237, 245, 244), (237, 229, 243, 245), (229, 228, 242, 243)])
me_cube_002.polygons.foreach_set('material_index', [0, 0, 0, 0, 0, 0, 0, 0, 0, 0, 0, 0, 0, 0, 0, 0, 0, 0, 0, 0, 0, 0, 0, 0, 0, 0, 0, 0, 0, 0, 0, 0, 0, 0, 0, 0, 0, 0, 0, 0, 0, 0, 0, 0, 0, 0, 0, 0, 0, 0, 0, 0, 0, 0, 0, 0, 0, 0, 0, 0, 0, 0, 0, 0, 0, 0, 0, 0, 0, 0, 0, 0, 0, 0, 1, 1, 0, 0, 0, 0, 1, 1, 1, 1, 1, 0, 1, 1, 1, 1, 1, 1, 0, 0, 1, 1, 1, 1, 0, 0, 0, 0, 0, 0, 0, 0, 0, 0, 0, 0, 0, 0, 0, 0, 0, 0, 0, 0, 0, 0, 0, 0, 0, 0, 0, 0, 0, 0, 0, 0, 0, 0, 0, 0, 0, 0, 0, 0, 0, 0, 0, 0, 0, 0, 0, 0, 0, 0, 0, 0, 0, 0, 0, 0, 0, 0, 0, 0, 0, 0, 0, 0, 0, 0, 0, 0, 0, 0, 0, 0, 0, 0, 0, 0, 0, 0, 0, 0, 0, 0, 0, 0, 0, 0, 0, 0, 0, 0, 0, 0, 0, 0, 0, 0, 0, 0, 0, 0, 0, 0, 0, 0, 0, 0, 0, 0, 0, 0, 0, 0, 0, 0, 0, 0, 0, 0, 0, 0, 0, 0, 0, 0, 0, 0, 0, 0, 0, 0, 0, 0, 0, 0, 0, 0, 0, 0, 0, 0, 0, 0, 0, 0, 0, 0, 0])
_uv = me_cube_002.uv_layers.new(name='UVMap')
_uv.uv.foreach_set('vector', [0.625, 1.0, 0.625, 1.0, 0.625, 1.0, 0.625, 1.0, 0.375, 0.25, 0.625, 0.25, 0.625, 0.5, 0.375, 0.5, 0.375, 0.5, 0.625, 0.5, 0.625, 0.75, 0.375, 0.75, 0.375, 0.75, 0.625, 0.75, 0.625, 1.0, 0.375, 1.0, 0.125, 0.5, 0.375, 0.5, 0.375, 0.75, 0.125, 0.75, 0.625, 0.5, 0.875, 0.5, 0.875, 0.75, 0.625, 0.75, 0.625, 1.0, 0.625, 1.0, 0.625, 1.0, 0.625, 1.0, 0.125, 0.5, 0.125, 0.75, 0.125, 0.75, 0.125, 0.5, 0.625, 0.25, 0.375, 0.25, 0.375, 0.25, 0.625, 0.25, 0.375, 1.0, 0.625, 1.0, 0.625, 1.0, 0.375, 1.0, 0.625, 0.25, 0.625, 0.25, 0.625, 0.25, 0.625, 0.25, 0.875, 0.75, 0.875, 0.5, 0.875, 0.5, 0.875, 0.75, 0.625, 0.25, 0.625, 0.25, 0.625, 0.25, 0.625, 0.25, 0.125, 0.5, 0.125, 0.75, 0.125, 0.75, 0.125, 0.5, 0.625, 0.25, 0.375, 0.25, 0.375, 0.25, 0.625, 0.25, 0.625, 1.0, 0.625, 1.0, 0.625, 1.0, 0.625, 1.0, 0.625, 0.25, 0.375, 0.25, 0.375, 0.25, 0.625, 0.25, 0.375, 1.0, 0.625, 1.0, 0.625, 1.0, 0.375, 1.0, 0.625, 0.25, 0.625, 0.25, 0.625, 0.25, 0.625, 0.25, 0.625, 1.0, 0.625, 1.0, 0.625, 1.0, 0.625, 1.0, 0.625, 1.0, 0.625, 1.0, 0.625, 1.0, 0.625, 1.0, 0.625, 0.25, 0.625, 0.25, 0.625, 0.25, 0.625, 0.25, 0.375, 1.0, 0.625, 1.0, 0.625, 1.0, 0.375, 1.0, 0.625, 0.25, 0.375, 0.25, 0.375, 0.25, 0.625, 0.25, 0.125, 0.5, 0.125, 0.75, 0.125, 0.75, 0.125, 0.5, 0.625, 0.25, 0.625, 0.0, 0.625, 0.0, 0.625, 0.25, 0.625, 1.0, 0.625, 1.0, 0.625, 1.0, 0.625, 1.0, 0.625, 0.25, 0.625, 0.25, 0.625, 0.25, 0.625, 0.25, 0.375, 1.0, 0.625, 1.0, 0.625, 1.0, 0.375, 1.0, 0.625, 0.25, 0.375, 0.25, 0.375, 0.25, 0.625, 0.25, 0.375, 0.25, 0.375, 0.25, 0.375, 0.25, 0.375, 0.25, 0.625, 0.25, 0.625, 0.25, 0.625, 0.25, 0.625, 0.25, 0.625, 0.25, 0.625, 0.25, 0.625, 0.25, 0.625, 0.25, 0.125, 0.5, 0.125, 0.75, 0.125, 0.75, 0.125, 0.5, 0.625, 0.25, 0.375, 0.25, 0.375, 0.25, 0.625, 0.25, 0.375, 1.0, 0.625, 1.0, 0.625, 1.0, 0.375, 1.0, 0.625, 0.25, 0.625, 0.25, 0.625, 0.25, 0.625, 0.25, 0.625, 1.0, 0.625, 1.0, 0.625, 1.0, 0.625, 1.0, 0.625, 1.0, 0.625, 1.0, 0.625, 1.0, 0.625, 1.0, 0.625, 0.25, 0.625, 0.25, 0.625, 0.25, 0.625, 0.25, 0.375, 1.0, 0.625, 1.0, 0.625, 1.0, 0.375, 1.0, 0.625, 0.25, 0.375, 0.25, 0.375, 0.25, 0.625, 0.25, 0.125, 0.5, 0.125, 0.75, 0.125, 0.75, 0.125, 0.5, 0.625, 1.0, 0.625, 1.0, 0.625, 1.0, 0.625, 1.0, 0.125, 0.5, 0.125, 0.75, 0.125, 0.75, 0.125, 0.5, 0.375, 1.0, 0.375, 1.0, 0.375, 1.0, 0.375, 1.0, 0.125, 0.5, 0.125, 0.75, 0.125, 0.75, 0.125, 0.5, 0.125, 0.75, 0.125, 0.5, 0.125, 0.5, 0.125, 0.75, 0.875, 0.75, 0.875, 0.5, 0.875, 0.5, 0.875, 0.75, 0.875, 0.5, 0.875, 0.75, 0.875, 0.75, 0.875, 0.5, 0.875, 0.75, 0.875, 0.5, 0.875, 0.5, 0.875, 0.75, 0.875, 0.75, 0.875, 0.5, 0.875, 0.5, 0.875, 0.75, 0.625, 1.0, 0.625, 1.0, 0.625, 1.0, 0.625, 1.0, 0.875, 0.75, 0.875, 0.5, 0.875, 0.5, 0.875, 0.75, 0.625, 0.25, 0.625, 0.25, 0.625, 0.25, 0.625, 0.25, 0.875, 0.75, 0.875, 0.5, 0.875, 0.5, 0.875, 0.75, 0.625, 1.0, 0.625, 1.0, 0.625, 1.0, 0.625, 1.0, 0.625, 1.0, 0.625, 1.0, 0.625, 1.0, 0.625, 1.0, 0.625, 1.0, 0.625, 1.0, 0.625, 1.0, 0.625, 1.0, 0.625, 0.25, 0.625, 0.25, 0.625, 0.25, 0.625, 0.25, 0.625, 0.25, 0.625, 0.25, 0.625, 0.25, 0.625, 0.25, 0.625, 1.0, 0.625, 1.0, 0.625, 1.0, 0.625, 1.0, 0.625, 0.25, 0.625, 0.25, 0.625, 0.25, 0.625, 0.25, 0.375, 1.0, 0.625, 1.0, 0.625, 1.0, 0.375, 1.0, 0.375, 1.0, 0.625, 1.0, 0.625, 1.0, 0.375, 1.0, 0.625, 0.25, 0.625, 0.25, 0.625, 0.25, 0.625, 0.25, 0.625, 0.0, 0.625, 0.25, 0.625, 0.25, 0.625, 0.0, 0.125, 0.5, 0.125, 0.75, 0.125, 0.75, 0.125, 0.5, 0.375, 1.0, 0.625, 1.0, 0.625, 1.0, 0.375, 1.0, 0.625, 0.25, 0.375, 0.25, 0.375, 0.25, 0.625, 0.25, 0.625, 1.0, 0.625, 1.0, 0.625, 1.0, 0.625, 1.0, 0.125, 0.5, 0.125, 0.75, 0.125, 0.75, 0.125, 0.5, 0.625, 1.0, 0.625, 1.0, 0.625, 1.0, 0.625, 1.0, 0.625, 0.25, 0.375, 0.25, 0.375, 0.25, 0.625, 0.25, 0.625, 1.0, 0.625, 1.0, 0.625, 1.0, 0.625, 1.0, 0.125, 0.5, 0.125, 0.75, 0.125, 0.75, 0.125, 0.5, 0.625, 0.25, 0.625, 0.25, 0.625, 0.25, 0.625, 0.25, 0.625, 0.0, 0.625, 0.25, 0.625, 0.25, 0.625, 0.0, 0.125, 0.5, 0.125, 0.75, 0.125, 0.75, 0.125, 0.5, 0.625, 1.0, 0.625, 1.0, 0.625, 1.0, 0.625, 1.0, 0.625, 0.25, 0.625, 0.25, 0.625, 0.25, 0.625, 0.25, 0.375, 1.0, 0.625, 1.0, 0.625, 1.0, 0.375, 1.0, 0.625, 0.25, 0.375, 0.25, 0.375, 0.25, 0.625, 0.25, 0.375, 1.0, 0.625, 1.0, 0.625, 1.0, 0.375, 1.0, 0.625, 0.25, 0.625, 0.25, 0.625, 0.25, 0.625, 0.25, 0.625, 0.0, 0.625, 0.25, 0.625, 0.25, 0.625, 0.0, 0.625, 1.0, 0.625, 1.0, 0.625, 1.0, 0.625, 1.0, 0.125, 0.5, 0.125, 0.75, 0.125, 0.75, 0.125, 0.5, 0.625, 0.0, 0.625, 0.25, 0.625, 0.25, 0.625, 0.0, 0.125, 0.5, 0.125, 0.75, 0.125, 0.75, 0.125, 0.5, 0.625, 1.0, 0.625, 1.0, 0.625, 1.0, 0.625, 1.0, 0.625, 0.25, 0.375, 0.25, 0.375, 0.25, 0.625, 0.25, 0.625, 0.25, 0.625, 0.25, 0.625, 0.25, 0.625, 0.25, 0.375, 1.0, 0.625, 1.0, 0.625, 1.0, 0.375, 1.0, 0.625, 0.25, 0.375, 0.25, 0.375, 0.25, 0.625, 0.25, 0.375, 1.0, 0.625, 1.0, 0.625, 1.0, 0.375, 1.0, 0.625, 0.25, 0.625, 0.25, 0.625, 0.25, 0.625, 0.25, 0.625, 0.0, 0.625, 0.25, 0.625, 0.25, 0.625, 0.0, 0.625, 1.0, 0.625, 1.0, 0.625, 1.0, 0.625, 1.0, 0.625, 1.0, 0.625, 1.0, 0.625, 1.0, 0.625, 1.0, 0.625, 0.25, 0.625, 0.0, 0.625, 0.0, 0.625, 0.25, 0.625, 0.25, 0.625, 0.25, 0.625, 0.25, 0.625, 0.25, 0.0, 0.0, 0.0, 0.0, 0.0, 0.0, 0.0, 0.0, 0.625, 1.0, 0.625, 1.0, 0.625, 1.0, 0.625, 1.0, 0.625, 0.25, 0.625, 0.25, 0.625, 0.25, 0.625, 0.25, 0.625, 0.0, 0.625, 0.25, 0.625, 0.25, 0.625, 0.0, 0.625, 0.0, 0.625, 0.25, 0.625, 0.25, 0.625, 0.0, 0.625, 0.0, 0.625, 0.25, 0.625, 0.25, 0.625, 0.0, 0.625, 1.0, 0.625, 1.0, 0.625, 1.0, 0.625, 1.0, 0.625, 0.25, 0.625, 0.0, 0.625, 0.0, 0.625, 0.25, 0.625, 0.25, 0.625, 0.25, 0.625, 0.25, 0.625, 0.25, 0.625, 0.25, 0.625, 0.25, 0.625, 0.25, 0.625, 0.25, 0.625, 0.25, 0.625, 0.0, 0.625, 0.0, 0.625, 0.25, 0.625, 0.25, 0.625, 0.25, 0.625, 0.25, 0.625, 0.25, 0.625, 0.25, 0.625, 0.0, 0.625, 0.0, 0.625, 0.25, 0.625, 1.0, 0.625, 1.0, 0.625, 1.0, 0.625, 1.0, 0.625, 0.25, 0.625, 0.0, 0.625, 0.0, 0.625, 0.25, 0.625, 0.25, 0.625, 0.25, 0.625, 0.25, 0.625, 0.25, 0.625, 0.0, 0.625, 0.25, 0.625, 0.25, 0.625, 0.0, 0.625, 1.0, 0.625, 1.0, 0.625, 1.0, 0.625, 1.0, 0.625, 0.25, 0.625, 0.0, 0.625, 0.0, 0.625, 0.25, 0.625, 0.25, 0.625, 0.25, 0.625, 0.25, 0.625, 0.25, 0.625, 0.0, 0.625, 0.25, 0.625, 0.25, 0.625, 0.0, 0.625, 1.0, 0.625, 1.0, 0.625, 1.0, 0.625, 1.0, 0.625, 1.0, 0.625, 1.0, 0.625, 1.0, 0.625, 1.0, 0.625, 0.25, 0.625, 0.25, 0.625, 0.25, 0.625, 0.25, 0.625, 0.25, 0.625, 0.0, 0.625, 0.0, 0.625, 0.25, 0.625, 1.0, 0.625, 0.25, 0.625, 0.25, 0.625, 1.0, 0.0, 0.0, 0.0, 0.0, 0.0, 0.0, 0.0, 0.0, 0.375, 1.0, 0.625, 1.0, 0.625, 1.0, 0.375, 1.0, 0.625, 0.25, 0.375, 0.25, 0.375, 0.25, 0.625, 0.25, 0.625, 0.0, 0.625, 0.25, 0.625, 0.25, 0.625, 0.0, 0.125, 0.5, 0.125, 0.75, 0.125, 0.75, 0.125, 0.5, 0.625, 1.0, 0.625, 1.0, 0.625, 1.0, 0.625, 1.0, 0.625, 0.25, 0.375, 0.25, 0.375, 0.25, 0.625, 0.25, 0.625, 1.0, 0.625, 1.0, 0.625, 1.0, 0.625, 1.0, 0.125, 0.5, 0.125, 0.75, 0.125, 0.75, 0.125, 0.5, 0.625, 0.25, 0.625, 0.25, 0.625, 0.25, 0.625, 0.25, 0.625, 1.0, 0.625, 1.0, 0.625, 1.0, 0.625, 1.0, 0.125, 0.5, 0.125, 0.75, 0.125, 0.75, 0.125, 0.5, 0.625, 1.0, 0.625, 1.0, 0.625, 1.0, 0.625, 1.0, 0.625, 0.25, 0.625, 0.25, 0.625, 0.25, 0.625, 0.25, 0.375, 1.0, 0.625, 1.0, 0.625, 1.0, 0.375, 1.0, 0.625, 0.25, 0.375, 0.25, 0.375, 0.25, 0.625, 0.25, 0.375, 1.0, 0.625, 1.0, 0.625, 1.0, 0.375, 1.0, 0.625, 0.25, 0.625, 0.25, 0.625, 0.25, 0.625, 0.25, 0.625, 0.0, 0.625, 0.25, 0.625, 0.25, 0.625, 0.0, 0.625, 0.25, 0.625, 0.25, 0.625, 0.25, 0.625, 0.25, 0.375, 1.0, 0.625, 1.0, 0.625, 1.0, 0.375, 1.0, 0.625, 0.0, 0.625, 0.25, 0.625, 0.25, 0.625, 0.0, 0.125, 0.5, 0.125, 0.75, 0.125, 0.75, 0.125, 0.5, 0.625, 1.0, 0.625, 1.0, 0.625, 1.0, 0.625, 1.0, 0.625, 0.25, 0.375, 0.25, 0.375, 0.25, 0.625, 0.25, 0.625, 0.25, 0.625, 0.25, 0.625, 0.25, 0.625, 0.25, 0.625, 0.0, 0.625, 0.25, 0.625, 0.25, 0.625, 0.0, 0.625, 0.25, 0.625, 0.25, 0.625, 0.25, 0.625, 0.25, 0.625, 0.25, 0.625, 0.0, 0.625, 0.0, 0.625, 0.25, 0.625, 0.25, 0.625, 0.0, 0.625, 0.0, 0.625, 0.25, 0.625, 0.0, 0.625, 0.25, 0.625, 0.25, 0.625, 0.0, 0.625, 1.0, 0.625, 1.0, 0.625, 1.0, 0.625, 1.0, 0.625, 0.25, 0.625, 0.0, 0.625, 0.0, 0.625, 0.25, 0.625, 1.0, 0.625, 1.0, 0.625, 1.0, 0.625, 1.0, 0.625, 0.0, 0.625, 0.25, 0.625, 0.25, 0.625, 0.0, 0.625, 0.25, 0.625, 0.25, 0.625, 0.25, 0.625, 0.25, 0.625, 0.25, 0.625, 0.25, 0.625, 0.25, 0.625, 0.25, 0.625, 1.0, 0.625, 1.0, 0.625, 1.0, 0.625, 1.0, 0.875, 0.75, 0.875, 0.5, 0.875, 0.5, 0.875, 0.75, 0.625, 0.25, 0.625, 0.25, 0.625, 0.25, 0.625, 0.25, 0.875, 0.75, 0.875, 0.5, 0.875, 0.5, 0.875, 0.75, 0.625, 0.25, 0.625, 0.25, 0.625, 0.25, 0.625, 0.25, 0.625, 1.0, 0.625, 1.0, 0.625, 1.0, 0.625, 1.0, 0.875, 0.75, 0.875, 0.5, 0.875, 0.5, 0.875, 0.75, 0.875, 0.5, 0.875, 0.75, 0.875, 0.75, 0.875, 0.5, 0.625, 0.25, 0.625, 0.25, 0.625, 0.25, 0.625, 0.25, 0.875, 0.75, 0.875, 0.5, 0.875, 0.5, 0.875, 0.75, 0.625, 0.0, 0.625, 0.25, 0.625, 0.25, 0.625, 0.0, 0.625, 0.0, 0.625, 0.25, 0.625, 0.25, 0.625, 0.0, 0.625, 1.0, 0.625, 0.25, 0.625, 0.25, 0.625, 1.0, 0.625, 0.25, 0.625, 0.0, 0.625, 0.0, 0.625, 0.25, 0.625, 0.25, 0.625, 0.25, 0.625, 0.25, 0.625, 0.25, 0.625, 0.25, 0.625, 0.25, 0.625, 0.25, 0.625, 0.25, 0.625, 1.0, 0.625, 1.0, 0.625, 1.0, 0.625, 1.0, 0.625, 0.0, 0.625, 0.25, 0.625, 0.25, 0.625, 0.0, 0.625, 0.0, 0.625, 0.25, 0.625, 0.25, 0.625, 0.0, 0.625, 0.2211, 0.625, 0.2211, 0.625, 0.2211, 0.625, 0.2211, 0.625, 1.0, 0.625, 1.0, 0.625, 1.0, 0.625, 1.0, 0.625, 0.02891, 0.625, 0.02891, 0.625, 0.02891, 0.625, 0.02891, 0.625, 0.25, 0.625, 0.25, 0.625, 0.0, 0.625, 1.0, 0.625, 0.25, 0.625, 0.25, 0.625, 0.25, 0.625, 0.25, 0.625, 0.25, 0.625, 0.0, 0.625, 0.0, 0.625, 0.25, 0.625, 1.0, 0.625, 1.0, 0.625, 1.0, 0.625, 1.0, 0.625, 0.02891, 0.625, 0.2211, 0.625, 0.25, 0.625, 0.0, 0.625, 0.2211, 0.625, 0.02891, 0.625, 0.0, 0.625, 0.25, 0.625, 0.2211, 0.625, 0.02891, 0.625, 0.0, 0.625, 0.25, 0.625, 0.02891, 0.625, 0.2211, 0.625, 0.25, 0.625, 0.0, 0.625, 0.2211, 0.625, 0.2211, 0.625, 0.25, 0.625, 0.25, 0.625, 0.2211, 0.625, 0.2211, 0.625, 0.25, 0.625, 0.25, 0.625, 0.02891, 0.625, 0.02891, 0.625, 0.0, 0.625, 0.0, 0.625, 0.02891, 0.625, 0.02891, 0.625, 0.0, 0.625, 0.0, 0.625, 0.2211, 0.625, 0.02891, 0.625, 0.02891, 0.625, 0.2211, 0.625, 0.2211, 0.625, 0.2211, 0.625, 0.02891, 0.625, 0.02891, 0.375, 1.0, 0.625, 1.0, 0.625, 1.0, 0.375, 1.0, 0.625, 0.25, 0.375, 0.25, 0.375, 0.25, 0.625, 0.25, 0.625, 0.0, 0.625, 0.25, 0.625, 0.25, 0.625, 0.0, 0.125, 0.5, 0.125, 0.75, 0.125, 0.75, 0.125, 0.5, 0.625, 1.0, 0.625, 1.0, 0.625, 1.0, 0.625, 1.0, 0.625, 0.25, 0.375, 0.25, 0.375, 0.25, 0.625, 0.25, 0.375, 1.0, 0.625, 1.0, 0.625, 1.0, 0.375, 1.0, 0.625, 0.25, 0.375, 0.25, 0.375, 0.25, 0.625, 0.25, 0.625, 0.25, 0.625, 0.25, 0.625, 0.25, 0.625, 0.25, 0.625, 0.0, 0.625, 0.25, 0.625, 0.25, 0.625, 0.0, 0.125, 0.5, 0.125, 0.75, 0.125, 0.75, 0.125, 0.5, 0.625, 1.0, 0.625, 1.0, 0.625, 1.0, 0.625, 1.0, 0.625, 1.0, 0.625, 1.0, 0.625, 1.0, 0.625, 1.0, 0.125, 0.5, 0.125, 0.75, 0.125, 0.75, 0.125, 0.5, 0.625, 0.25, 0.625, 0.25, 0.625, 0.25, 0.625, 0.25, 0.625, 0.0, 0.625, 0.25, 0.625, 0.25, 0.625, 0.0, 0.125, 0.5, 0.125, 0.75, 0.125, 0.75, 0.125, 0.5, 0.625, 1.0, 0.625, 1.0, 0.625, 1.0, 0.625, 1.0, 0.375, 0.0, 0.625, 0.0, 0.625, 0.25, 0.375, 0.25, 0.625, 0.25, 0.625, 0.0, 0.625, 0.0, 0.625, 0.25, 0.625, 0.25, 0.375, 0.25, 0.375, 0.25, 0.625, 0.25, 0.375, 1.0, 0.625, 1.0, 0.625, 1.0, 0.375, 1.0, 0.625, 0.25, 0.625, 0.25, 0.625, 0.25, 0.625, 0.25, 0.625, 0.0, 0.625, 0.25, 0.625, 0.25, 0.625, 0.0, 0.625, 0.25, 0.375, 0.25, 0.375, 0.25, 0.625, 0.25, 0.625, 0.25, 0.625, 1.0, 0.625, 1.0, 0.625, 0.25, 0.625, 1.0, 0.625, 1.0, 0.625, 1.0, 0.625, 1.0, 0.625, 1.0, 0.625, 0.25, 0.375, 0.25, 0.125, 0.75, 0.125, 0.5, 0.125, 0.75, 0.125, 0.75, 0.125, 0.5, 0.125, 0.75, 0.125, 0.5, 0.125, 0.5, 0.125, 0.75, 0.625, 0.0, 0.625, 0.25, 0.625, 0.25, 0.625, 0.0, 0.625, 0.25, 0.625, 0.0, 0.625, 0.0, 0.625, 0.25, 0.375, 1.0, 0.625, 1.0, 0.625, 1.0, 0.375, 1.0, 0.625, 0.25, 0.625, 1.0, 0.375, 1.0, 0.125, 0.5, 0.625, 0.25, 0.625, 0.25, 0.625, 0.25, 0.625, 0.25, 0.625, 1.0, 0.625, 0.25, 0.625, 0.25, 0.625, 0.0, 0.625, 0.0, 0.625, 0.25, 0.625, 0.25, 0.625, 0.0, 0.0, 0.0, 0.0, 0.0, 0.0, 0.0, 0.0, 0.0, 0.0, 0.0, 0.0, 0.0, 0.0, 0.0, 0.0, 0.0, 0.625, 0.0, 0.625, 0.25, 0.625, 0.25, 0.625, 0.0, 0.125, 0.5, 0.125, 0.75, 0.125, 0.75, 0.125, 0.5, 0.0, 0.0, 0.0, 0.0, 0.0, 0.0, 0.0, 0.0, 0.125, 0.5, 0.125, 0.75, 0.125, 0.75, 0.125, 0.5, 0.0, 0.0, 0.0, 0.0, 0.0, 0.0, 0.0, 0.0])
me_cube_002.materials.append(mat_darkmetal)
me_cube_002.materials.append(mat_coppermetal)
me_cube_002.use_remesh_fix_poles = True
me_cube_002.use_remesh_preserve_attributes = False
me_cube_002.update()
me_cube_003 = bpy.data.meshes.new('Cube.003')
me_cube_003.from_pydata([(-1.346, 0.03624, 0.2806), (-1.346, 0.03624, 0.2081), (-1.346, -0.03624, 0.2806), (-1.346, -0.03624, 0.2081), (-1.419, 0.03624, 0.2806), (-1.419, 0.03624, 0.2081), (-1.419, -0.03624, 0.2806), (-1.419, -0.03624, 0.2081), (-1.346, 0.01971, 0.1982), (-1.346, -0.01971, 0.1982), (-1.419, -0.01971, 0.1982), (-1.419, 0.01971, 0.1982), (-1.346, -0.02114, 0.2909), (-1.346, 0.02114, 0.2909), (-1.419, -0.02114, 0.2909), (-1.419, 0.02114, 0.2909), (-1.346, -0.02114, 0.3382), (-1.346, 0.02114, 0.3382), (-1.419, -0.02114, 0.3382), (-1.419, 0.02114, 0.3382), (-1.346, -0.01212, 0.3441), (-1.346, 0.01212, 0.3441), (-1.419, -0.01212, 0.3441), (-1.419, 0.01212, 0.3441)], [], [(0, 1, 3, 2), (2, 3, 7, 6), (6, 7, 5, 4), (4, 5, 1, 0), (4, 0, 13, 15), (5, 7, 10, 11), (10, 9, 8, 11), (3, 1, 8, 9), (1, 5, 11, 8), (7, 3, 9, 10), (15, 13, 17, 19), (2, 6, 14, 12), (0, 2, 12, 13), (6, 4, 15, 14), (18, 19, 23, 22), (12, 14, 18, 16), (14, 15, 19, 18), (13, 12, 16, 17), (20, 22, 23, 21), (17, 16, 20, 21), (19, 17, 21, 23), (16, 18, 22, 20)])
_uv = me_cube_003.uv_layers.new(name='UVMap')
_uv.uv.foreach_set('vector', [0.375, 0.0, 0.625, 0.0, 0.625, 0.25, 0.375, 0.25, 0.375, 0.25, 0.625, 0.25, 0.625, 0.5, 0.375, 0.5, 0.375, 0.5, 0.625, 0.5, 0.625, 0.75, 0.375, 0.75, 0.375, 0.75, 0.625, 0.75, 0.625, 1.0, 0.375, 1.0, 0.375, 0.75, 0.375, 1.0, 0.375, 1.0, 0.375, 0.75, 0.625, 0.75, 0.625, 0.5, 0.625, 0.5, 0.625, 0.75, 0.625, 0.5, 0.875, 0.5, 0.875, 0.75, 0.625, 0.75, 0.625, 0.25, 0.625, 0.0, 0.625, 0.0, 0.625, 0.25, 0.625, 1.0, 0.625, 0.75, 0.625, 0.75, 0.625, 1.0, 0.625, 0.5, 0.625, 0.25, 0.625, 0.25, 0.625, 0.5, 0.375, 0.75, 0.375, 1.0, 0.375, 1.0, 0.375, 0.75, 0.375, 0.25, 0.375, 0.5, 0.375, 0.5, 0.375, 0.25, 0.375, 0.0, 0.375, 0.25, 0.375, 0.25, 0.375, 0.0, 0.375, 0.5, 0.375, 0.75, 0.375, 0.75, 0.375, 0.5, 0.375, 0.5, 0.375, 0.75, 0.375, 0.75, 0.375, 0.5, 0.375, 0.25, 0.375, 0.5, 0.375, 0.5, 0.375, 0.25, 0.375, 0.5, 0.375, 0.75, 0.375, 0.75, 0.375, 0.5, 0.375, 0.0, 0.375, 0.25, 0.375, 0.25, 0.375, 0.0, 0.125, 0.5, 0.375, 0.5, 0.375, 0.75, 0.125, 0.75, 0.375, 0.0, 0.375, 0.25, 0.375, 0.25, 0.375, 0.0, 0.375, 0.75, 0.375, 1.0, 0.375, 1.0, 0.375, 0.75, 0.375, 0.25, 0.375, 0.5, 0.375, 0.5, 0.375, 0.25])
me_cube_003.materials.append(mat_darkmetal)
me_cube_003.use_remesh_fix_poles = True
me_cube_003.use_remesh_preserve_attributes = False
me_cube_003.update()
me_cube_004 = bpy.data.meshes.new('Cube.004')
me_cube_004.from_pydata([(0.3408, 0.01316, 0.3259), (0.3408, 0.007053, 0.303), (0.3408, -0.009784, 0.332), (0.3408, -0.01589, 0.3091), (0.2966, 0.01316, 0.3259), (0.2966, 0.007053, 0.303), (0.2966, -0.009784, 0.332), (0.2966, -0.01589, 0.3091), (0.3113, -0.009784, 0.332), (0.3261, -0.009784, 0.332), (0.3261, -0.01589, 0.3091), (0.3113, -0.01589, 0.3091), (0.3261, 0.01316, 0.3259), (0.3113, 0.01316, 0.3259), (0.3113, 0.007053, 0.303), (0.3261, 0.007053, 0.303), (0.3113, -0.06529, 0.3468), (0.3261, -0.06529, 0.3468), (0.3261, -0.0714, 0.3239), (0.3113, -0.0714, 0.3239), (0.3113, -0.08812, 0.3529), (0.3261, -0.08812, 0.3529), (0.3261, -0.09423, 0.3299), (0.3113, -0.09423, 0.3299), (0.3291, -0.06264, 0.3087), (0.3291, -0.05014, 0.3556), (0.3291, -0.1094, 0.3211), (0.3291, -0.09687, 0.3681), (0.5308, -0.06264, 0.3087), (0.5308, -0.05014, 0.3556), (0.5308, -0.1094, 0.3211), (0.5308, -0.09687, 0.3681)], [], [(0, 1, 3, 2), (8, 11, 7, 6), (6, 7, 5, 4), (12, 15, 1, 0), (8, 6, 4, 13), (10, 3, 1, 15), (7, 11, 14, 5), (11, 10, 15, 14), (2, 9, 12, 0), (9, 8, 13, 12), (4, 5, 14, 13), (13, 14, 15, 12), (2, 3, 10, 9), (8, 9, 17, 16), (19, 16, 20, 23), (11, 8, 16, 19), (10, 11, 19, 18), (9, 10, 18, 17), (21, 22, 23, 20), (18, 19, 23, 22), (18, 22, 26, 24), (16, 17, 21, 20), (27, 25, 29, 31), (22, 21, 27, 26), (21, 17, 25, 27), (17, 18, 24, 25), (29, 28, 30, 31), (26, 27, 31, 30), (24, 26, 30, 28), (25, 24, 28, 29)])
me_cube_004.polygons.foreach_set('material_index', [0, 0, 0, 0, 0, 0, 0, 0, 0, 0, 0, 0, 0, 0, 0, 0, 0, 0, 0, 0, 0, 0, 1, 0, 0, 0, 1, 1, 1, 1])
_uv = me_cube_004.uv_layers.new(name='UVMap')
_uv.uv.foreach_set('vector', [0.375, 0.0, 0.625, 0.0, 0.625, 0.25, 0.375, 0.25, 0.375, 0.4167, 0.625, 0.4167, 0.625, 0.5, 0.375, 0.5, 0.375, 0.5, 0.625, 0.5, 0.625, 0.75, 0.375, 0.75, 0.375, 0.9167, 0.625, 0.9167, 0.625, 1.0, 0.375, 1.0, 0.2917, 0.5, 0.375, 0.5, 0.375, 0.75, 0.2917, 0.75, 0.7917, 0.5, 0.875, 0.5, 0.875, 0.75, 0.7917, 0.75, 0.625, 0.5, 0.7083, 0.5, 0.7083, 0.75, 0.625, 0.75, 0.7083, 0.5, 0.7917, 0.5, 0.7917, 0.75, 0.7083, 0.75, 0.125, 0.5, 0.2083, 0.5, 0.2083, 0.75, 0.125, 0.75, 0.2083, 0.5, 0.2917, 0.5, 0.2917, 0.75, 0.2083, 0.75, 0.375, 0.75, 0.625, 0.75, 0.625, 0.8333, 0.375, 0.8333, 0.375, 0.8333, 0.625, 0.8333, 0.625, 0.9167, 0.375, 0.9167, 0.375, 0.25, 0.625, 0.25, 0.625, 0.3333, 0.375, 0.3333, 0.2917, 0.5, 0.2083, 0.5, 0.2083, 0.5, 0.2917, 0.5, 0.625, 0.4167, 0.375, 0.4167, 0.375, 0.4167, 0.625, 0.4167, 0.625, 0.4167, 0.375, 0.4167, 0.375, 0.4167, 0.625, 0.4167, 0.7917, 0.5, 0.7083, 0.5, 0.7083, 0.5, 0.7917, 0.5, 0.375, 0.3333, 0.625, 0.3333, 0.625, 0.3333, 0.375, 0.3333, 0.375, 0.3333, 0.625, 0.3333, 0.625, 0.4167, 0.375, 0.4167, 0.7917, 0.5, 0.7083, 0.5, 0.7083, 0.5, 0.7917, 0.5, 0.7917, 0.5, 0.7917, 0.5, 0.7917, 0.5, 0.7917, 0.5, 0.2917, 0.5, 0.2083, 0.5, 0.2083, 0.5, 0.2917, 0.5, 0.2083, 0.5, 0.2083, 0.5, 0.2083, 0.5, 0.2083, 0.5, 0.625, 0.3333, 0.375, 0.3333, 0.375, 0.3333, 0.625, 0.3333, 0.2083, 0.5, 0.2083, 0.5, 0.2083, 0.5, 0.2083, 0.5, 0.375, 0.3333, 0.625, 0.3333, 0.625, 0.3333, 0.375, 0.3333, 0.375, 0.3333, 0.625, 0.3333, 0.625, 0.3333, 0.375, 0.3333, 0.625, 0.3333, 0.375, 0.3333, 0.375, 0.3333, 0.625, 0.3333, 0.7917, 0.5, 0.7917, 0.5, 0.7917, 0.5, 0.7917, 0.5, 0.375, 0.3333, 0.625, 0.3333, 0.625, 0.3333, 0.375, 0.3333])
me_cube_004.materials.append(mat_darkmetal)
me_cube_004.materials.append(mat_darkerwood)
me_cube_004.use_remesh_fix_poles = True
me_cube_004.use_remesh_preserve_attributes = False
me_cube_004.update()
me_cube_005 = bpy.data.meshes.new('Cube.005')
me_cube_005.from_pydata([(0.6204, -0.02132, 0.3531), (0.6198, -0.02132, 0.3586), (0.6204, 0.02132, 0.3531), (0.6198, 0.02132, 0.3586), (0.7355, -0.02132, 0.3669), (0.7349, -0.02132, 0.3724), (0.7355, 0.02132, 0.3669), (0.7349, 0.02132, 0.3724), (0.7394, 0.02132, 0.3729), (0.74, 0.02132, 0.3674), (0.74, -0.02132, 0.3674), (0.7394, -0.02132, 0.3729), (0.6204, 0.003393, 0.3531), (0.6204, -0.003393, 0.3531), (0.6198, -0.003393, 0.3586), (0.6198, 0.003393, 0.3586), (0.7355, -0.003393, 0.3669), (0.7355, 0.003393, 0.3669), (0.7349, 0.003393, 0.3724), (0.7349, -0.003393, 0.3724), (0.74, -0.003393, 0.3674), (0.74, 0.003393, 0.3674), (0.7394, 0.003393, 0.3729), (0.7394, -0.003393, 0.3729), (0.734, -0.003393, 0.3794), (0.734, -0.02132, 0.3794), (0.7385, -0.003393, 0.3799), (0.7385, -0.02132, 0.3799), (0.7385, 0.02132, 0.3799), (0.734, 0.02132, 0.3794), (0.734, 0.003393, 0.3794), (0.7385, 0.003393, 0.3799)], [], [(12, 15, 3, 2), (2, 3, 7, 6), (5, 4, 10, 11), (4, 5, 1, 0), (13, 16, 4, 0), (19, 14, 1, 5), (20, 23, 11, 10), (17, 6, 9, 21), (11, 23, 26, 27), (6, 7, 8, 9), (23, 19, 24, 26), (18, 19, 23, 22), (4, 16, 20, 10), (16, 17, 21, 20), (9, 8, 22, 21), (21, 22, 23, 20), (7, 3, 15, 18), (18, 15, 14, 19), (2, 6, 17, 12), (12, 17, 16, 13), (0, 1, 14, 13), (13, 14, 15, 12), (24, 25, 27, 26), (29, 30, 31, 28), (18, 22, 31, 30), (22, 8, 28, 31), (19, 5, 25, 24), (8, 7, 29, 28), (5, 11, 27, 25), (7, 18, 30, 29)])
_uv = me_cube_005.uv_layers.new(name='UVMap')
_uv.uv.foreach_set('vector', [0.375, 0.1667, 0.625, 0.1667, 0.625, 0.25, 0.375, 0.25, 0.375, 0.25, 0.625, 0.25, 0.625, 0.5, 0.375, 0.5, 0.625, 0.75, 0.375, 0.75, 0.375, 0.75, 0.625, 0.75, 0.375, 0.75, 0.625, 0.75, 0.625, 1.0, 0.375, 1.0, 0.125, 0.6667, 0.375, 0.6667, 0.375, 0.75, 0.125, 0.75, 0.625, 0.6667, 0.875, 0.6667, 0.875, 0.75, 0.625, 0.75, 0.375, 0.6667, 0.625, 0.6667, 0.625, 0.75, 0.375, 0.75, 0.375, 0.5833, 0.375, 0.5, 0.375, 0.5, 0.375, 0.5833, 0.625, 0.75, 0.625, 0.6667, 0.625, 0.6667, 0.625, 0.75, 0.375, 0.5, 0.625, 0.5, 0.625, 0.5, 0.375, 0.5, 0.625, 0.6667, 0.625, 0.6667, 0.625, 0.6667, 0.625, 0.6667, 0.625, 0.5833, 0.625, 0.6667, 0.625, 0.6667, 0.625, 0.5833, 0.375, 0.75, 0.375, 0.6667, 0.375, 0.6667, 0.375, 0.75, 0.375, 0.6667, 0.375, 0.5833, 0.375, 0.5833, 0.375, 0.6667, 0.375, 0.5, 0.625, 0.5, 0.625, 0.5833, 0.375, 0.5833, 0.375, 0.5833, 0.625, 0.5833, 0.625, 0.6667, 0.375, 0.6667, 0.625, 0.5, 0.875, 0.5, 0.875, 0.5833, 0.625, 0.5833, 0.625, 0.5833, 0.875, 0.5833, 0.875, 0.6667, 0.625, 0.6667, 0.125, 0.5, 0.375, 0.5, 0.375, 0.5833, 0.125, 0.5833, 0.125, 0.5833, 0.375, 0.5833, 0.375, 0.6667, 0.125, 0.6667, 0.375, 0.0, 0.625, 0.0, 0.625, 0.08333, 0.375, 0.08333, 0.375, 0.08333, 0.625, 0.08333, 0.625, 0.1667, 0.375, 0.1667, 0.625, 0.6667, 0.625, 0.75, 0.625, 0.75, 0.625, 0.6667, 0.625, 0.5, 0.625, 0.5833, 0.625, 0.5833, 0.625, 0.5, 0.625, 0.5833, 0.625, 0.5833, 0.625, 0.5833, 0.625, 0.5833, 0.625, 0.5833, 0.625, 0.5, 0.625, 0.5, 0.625, 0.5833, 0.625, 0.6667, 0.625, 0.75, 0.625, 0.75, 0.625, 0.6667, 0.625, 0.5, 0.625, 0.5, 0.625, 0.5, 0.625, 0.5, 0.625, 0.75, 0.625, 0.75, 0.625, 0.75, 0.625, 0.75, 0.625, 0.5, 0.625, 0.5833, 0.625, 0.5833, 0.625, 0.5])
me_cube_005.materials.append(mat_darkmetal)
me_cube_005.use_remesh_fix_poles = True
me_cube_005.use_remesh_preserve_attributes = False
me_cube_005.update()
me_cube_006 = bpy.data.meshes.new('Cube.006')
me_cube_006.from_pydata([(-2.254, 0.003184, 0.3797), (-2.254, 0.003184, 0.3611), (-2.254, -0.003184, 0.3797), (-2.254, -0.003184, 0.3611), (-2.26, 0.003184, 0.3797), (-2.26, 0.003184, 0.3611), (-2.26, -0.003184, 0.3797), (-2.26, -0.003184, 0.3611)], [], [(0, 1, 3, 2), (2, 3, 7, 6), (6, 7, 5, 4), (4, 5, 1, 0), (2, 6, 4, 0), (7, 3, 1, 5)])
_uv = me_cube_006.uv_layers.new(name='UVMap')
_uv.uv.foreach_set('vector', [0.375, 0.0, 0.625, 0.0, 0.625, 0.25, 0.375, 0.25, 0.375, 0.25, 0.625, 0.25, 0.625, 0.5, 0.375, 0.5, 0.375, 0.5, 0.625, 0.5, 0.625, 0.75, 0.375, 0.75, 0.375, 0.75, 0.625, 0.75, 0.625, 1.0, 0.375, 1.0, 0.125, 0.5, 0.375, 0.5, 0.375, 0.75, 0.125, 0.75, 0.625, 0.5, 0.875, 0.5, 0.875, 0.75, 0.625, 0.75])
me_cube_006.materials.append(mat_darkmetal)
me_cube_006.use_remesh_fix_poles = True
me_cube_006.use_remesh_preserve_attributes = False
me_cube_006.update()
me_cube_007 = bpy.data.meshes.new('Cube.007')
me_cube_007.from_pydata([(0.7049, -0.05839, 0.2142), (0.7049, -0.05839, 0.2968), (0.7049, 0.05839, 0.2142), (0.7049, 0.05839, 0.2968), (1.298, -0.05839, 0.2142), (1.298, -0.05839, 0.2968), (1.298, 0.05839, 0.2142), (1.298, 0.05839, 0.2968), (0.7049, -0.02475, 0.3323), (0.7049, 0.02475, 0.3323), (1.298, 0.02475, 0.3323), (1.298, -0.02475, 0.3323), (0.7956, 0.05839, 0.2142), (0.7956, 0.05839, 0.2968), (0.7956, -0.05839, 0.2142), (0.7956, -0.05839, 0.2968), (0.7956, 0.02475, 0.3323), (0.7956, -0.02475, 0.3323), (0.8344, 0.05839, 0.2968), (0.8344, -0.05839, 0.2142), (0.8344, 0.02475, 0.3323), (0.8344, 0.05839, 0.2142), (0.8344, -0.05839, 0.2968), (0.8344, -0.02475, 0.3323), (0.7049, -0.05839, 0.2421), (0.7049, 0.05839, 0.2421), (1.298, 0.05839, 0.2421), (1.298, -0.05839, 0.2421), (0.7956, -0.05839, 0.2421), (0.7956, 0.05839, 0.2421), (0.8344, -0.05839, 0.2421), (0.8344, 0.05839, 0.2421), (0.7956, 0.1233, 0.2962), (0.7956, 0.1246, 0.3329), (0.8344, 0.1233, 0.2962), (0.8344, 0.1246, 0.3329), (0.7911, 0.1275, 0.2918), (0.7911, 0.1292, 0.337), (0.8388, 0.1275, 0.2918), (0.8388, 0.1292, 0.337), (0.7911, 0.1555, 0.2907), (0.7911, 0.1553, 0.336), (0.8388, 0.1555, 0.2907), (0.8388, 0.1553, 0.336)], [], [(24, 1, 3, 25), (31, 18, 7, 26), (26, 7, 5, 27), (28, 15, 1, 24), (21, 6, 4, 19), (3, 1, 8, 9), (16, 9, 8, 17), (22, 5, 11, 23), (13, 3, 9, 16), (5, 7, 10, 11), (18, 13, 32, 34), (1, 15, 17, 8), (20, 16, 17, 23), (2, 12, 14, 0), (30, 22, 15, 28), (25, 3, 13, 29), (27, 5, 22, 30), (10, 20, 23, 11), (7, 18, 20, 10), (15, 22, 23, 17), (12, 21, 19, 14), (29, 13, 18, 31), (12, 29, 31, 21), (4, 27, 30, 19), (2, 25, 29, 12), (19, 30, 28, 14), (14, 28, 24, 0), (6, 26, 27, 4), (21, 31, 26, 6), (0, 24, 25, 2), (35, 34, 38, 39), (13, 16, 33, 32), (20, 18, 34, 35), (16, 20, 35, 33), (37, 39, 43, 41), (34, 32, 36, 38), (33, 35, 39, 37), (32, 33, 37, 36), (42, 40, 41, 43), (36, 37, 41, 40), (39, 38, 42, 43), (38, 36, 40, 42)])
_uv = me_cube_007.uv_layers.new(name='UVMap')
_uv.uv.foreach_set('vector', [0.4595, 0.0, 0.625, 0.0, 0.625, 0.25, 0.4595, 0.25, 0.4595, 0.3046, 0.625, 0.3046, 0.625, 0.5, 0.4595, 0.5, 0.4595, 0.5, 0.625, 0.5, 0.625, 0.75, 0.4595, 0.75, 0.4595, 0.9666, 0.625, 0.9666, 0.625, 1.0, 0.4595, 1.0, 0.1796, 0.5, 0.375, 0.5, 0.375, 0.75, 0.1796, 0.75, 0.625, 0.25, 0.625, 0.0, 0.625, 0.0, 0.625, 0.25, 0.8416, 0.5, 0.875, 0.5, 0.875, 0.75, 0.8416, 0.75, 0.625, 0.9454, 0.625, 0.75, 0.625, 0.75, 0.625, 0.9454, 0.625, 0.2834, 0.625, 0.25, 0.625, 0.25, 0.625, 0.2834, 0.625, 0.75, 0.625, 0.5, 0.625, 0.5, 0.625, 0.75, 0.625, 0.3046, 0.625, 0.2834, 0.625, 0.2834, 0.625, 0.3046, 0.625, 1.0, 0.625, 0.9666, 0.625, 0.9666, 0.625, 1.0, 0.8204, 0.5, 0.8416, 0.5, 0.8416, 0.75, 0.8204, 0.75, 0.125, 0.5, 0.1584, 0.5, 0.1584, 0.75, 0.125, 0.75, 0.4595, 0.9454, 0.625, 0.9454, 0.625, 0.9666, 0.4595, 0.9666, 0.4595, 0.25, 0.625, 0.25, 0.625, 0.2834, 0.4595, 0.2834, 0.4595, 0.75, 0.625, 0.75, 0.625, 0.9454, 0.4595, 0.9454, 0.625, 0.5, 0.8204, 0.5, 0.8204, 0.75, 0.625, 0.75, 0.625, 0.5, 0.625, 0.3046, 0.625, 0.3046, 0.625, 0.5, 0.625, 0.9666, 0.625, 0.9454, 0.625, 0.9454, 0.625, 0.9666, 0.1584, 0.5, 0.1796, 0.5, 0.1796, 0.75, 0.1584, 0.75, 0.4595, 0.2834, 0.625, 0.2834, 0.625, 0.3046, 0.4595, 0.3046, 0.375, 0.2834, 0.4595, 0.2834, 0.4595, 0.3046, 0.375, 0.3046, 0.375, 0.75, 0.4595, 0.75, 0.4595, 0.9454, 0.375, 0.9454, 0.375, 0.25, 0.4595, 0.25, 0.4595, 0.2834, 0.375, 0.2834, 0.375, 0.9454, 0.4595, 0.9454, 0.4595, 0.9666, 0.375, 0.9666, 0.375, 0.9666, 0.4595, 0.9666, 0.4595, 1.0, 0.375, 1.0, 0.375, 0.5, 0.4595, 0.5, 0.4595, 0.75, 0.375, 0.75, 0.375, 0.3046, 0.4595, 0.3046, 0.4595, 0.5, 0.375, 0.5, 0.375, 0.0, 0.4595, 0.0, 0.4595, 0.25, 0.375, 0.25, 0.625, 0.3046, 0.625, 0.3046, 0.625, 0.3046, 0.625, 0.3046, 0.625, 0.2834, 0.625, 0.2834, 0.625, 0.2834, 0.625, 0.2834, 0.625, 0.3046, 0.625, 0.3046, 0.625, 0.3046, 0.625, 0.3046, 0.8416, 0.5, 0.8204, 0.5, 0.8204, 0.5, 0.8416, 0.5, 0.8416, 0.5, 0.8204, 0.5, 0.8204, 0.5, 0.8416, 0.5, 0.625, 0.3046, 0.625, 0.2834, 0.625, 0.2834, 0.625, 0.3046, 0.8416, 0.5, 0.8204, 0.5, 0.8204, 0.5, 0.8416, 0.5, 0.625, 0.2834, 0.625, 0.2834, 0.625, 0.2834, 0.625, 0.2834, 0.625, 0.3046, 0.625, 0.2834, 0.625, 0.2834, 0.625, 0.3046, 0.625, 0.2834, 0.625, 0.2834, 0.625, 0.2834, 0.625, 0.2834, 0.625, 0.3046, 0.625, 0.3046, 0.625, 0.3046, 0.625, 0.3046, 0.625, 0.3046, 0.625, 0.2834, 0.625, 0.2834, 0.625, 0.3046])
me_cube_007.materials.append(mat_lightmetal)
me_cube_007.use_remesh_fix_poles = True
me_cube_007.use_remesh_preserve_attributes = False
me_cube_007.update()

# ---- objects
ob_body = bpy.data.objects.new('body', me_cube)
ob_cube_001 = bpy.data.objects.new('Cube.001', me_cube_002)
ob_cube_002 = bpy.data.objects.new('Cube.002', me_cube_003)
ob_cube_003 = bpy.data.objects.new('Cube.003', me_cube_004)
ob_cube_004 = bpy.data.objects.new('Cube.004', me_cube_005)
ob_cube_005 = bpy.data.objects.new('Cube.005', me_cube_006)
ob_chamberlock = bpy.data.objects.new('chamberLock', me_cube_007)

# ---- transforms, parenting, visibility, modifiers, constraints
ob_body.location = (0.0, 0.0, 0.0)
ob_body.lock_rotations_4d = False
ob_body.empty_display_type = 'ARROWS'
ob_body.lineart.crease_threshold = 0.0
ob_cube_001.parent = ob_body
ob_cube_001.location = (0.0, 0.0, 0.0)
ob_cube_002.parent = ob_body
ob_cube_002.location = (0.0, 0.0, 0.0)
ob_cube_003.parent = ob_body
ob_cube_003.location = (0.0, 0.0, 0.0)
ob_cube_004.parent = ob_body
ob_cube_004.location = (0.0, 0.0, 0.0)
ob_cube_005.parent = ob_body
ob_cube_005.location = (0.0, 0.0, 0.0)
ob_chamberlock.location = (0.0, 0.0, 0.0)

# ---- collection membership
col_collection.objects.link(ob_body)
col_collection.objects.link(ob_cube_001)
col_collection.objects.link(ob_cube_002)
col_collection.objects.link(ob_cube_003)
col_collection.objects.link(ob_cube_004)
col_collection.objects.link(ob_cube_005)
col_collection.objects.link(ob_chamberlock)

# ---- scene / render settings (as saved in the file)
scene.frame_start = 1; scene.frame_end = 250; scene.frame_set(97)
scene.render.engine = 'BLENDER_EEVEE_NEXT'
scene.cycles.use_denoising = False
scene.cycles.samples = 128
scene.cycles.sampling_pattern = 'TABULATED_SOBOL'
scene.cycles.use_adaptive_sampling = False
scene.cycles.use_light_tree = False
scene.view_settings.view_transform = 'Filmic'
bpy.context.view_layer.update()

# ---- added for rendering (the .blend has no active camera and no usable light): camera, sun
cam_auto = bpy.data.cameras.new('AutoCamera')
cam_auto.lens = 50.0
cam_auto.sensor_width = 36.0
cam_auto.clip_end = 1000.0
ob_auto_camera = bpy.data.objects.new('AutoCamera', cam_auto)
scene.collection.objects.link(ob_auto_camera)
ob_auto_camera.location = (4.44729, -5.36781, 3.76094)
ob_auto_camera.rotation_euler = (1.09748, -7.21219e-08, 0.694738)
scene.camera = ob_auto_camera
light_auto_sun = bpy.data.lights.new('AutoSun', 'SUN')
light_auto_sun.energy = 3.0
light_auto_sun.angle = 0.0523599
ob_auto_sun = bpy.data.objects.new('AutoSun', light_auto_sun)
scene.collection.objects.link(ob_auto_sun)
ob_auto_sun.rotation_euler = (0.872665, 0.174533, 0.523599)
bpy.context.view_layer.update()
